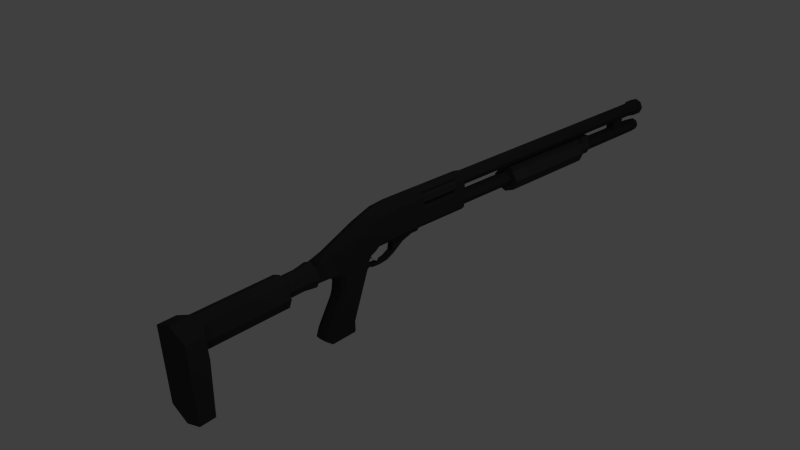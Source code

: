 # Source: 870MCS.blend  (saved by Blender 2.63.0; exported with 4.5.12 LTS)
import bpy
from mathutils import Matrix  # noqa: F401  (used for matrix-valued properties, if any)

bpy.ops.wm.read_factory_settings(use_empty=True)
scene = bpy.context.scene
scene.name = 'Scene'

# ---- collections
col_collection_1 = bpy.data.collections.new('Collection 1'); scene.collection.children.link(col_collection_1)

# ---- materials (node trees are filled in below, after node groups)
mat_material_001 = bpy.data.materials.new('Material.001')
mat_material_001.alpha_threshold = 0.0
mat_material_001.use_transparent_shadow = False
mat_material_001.diffuse_color = (0.03968, 0.03968, 0.03968, 1.0)
mat_material_001.roughness = 0.5
mat_material_001.line_color = (0.0, 0.0, 0.0, 1.0)
mat_material_003 = bpy.data.materials.new('Material.003')
mat_material_003.alpha_threshold = 0.0
mat_material_003.use_transparent_shadow = False
mat_material_003.diffuse_color = (0.04696, 0.04696, 0.04696, 1.0)
mat_material_003.roughness = 0.5
mat_material_003.line_color = (0.0, 0.0, 0.0, 1.0)
mat_material_002 = bpy.data.materials.new('Material.002')
mat_material_002.alpha_threshold = 0.0
mat_material_002.use_transparent_shadow = False
mat_material_002.diffuse_color = (0.05222, 0.05222, 0.05222, 1.0)
mat_material_002.roughness = 0.5
mat_material_002.line_color = (0.0, 0.0, 0.0, 1.0)

# ---- material node trees

# ---- world
world_world = bpy.data.worlds.new('World'); scene.world = world_world
world_world.color = (0.05088, 0.05088, 0.05088)
world_world.use_sun_shadow = False
world_world.sun_shadow_jitter_overblur = 0.0
world_world.cycles.sampling_method = 'MANUAL'
world_world.cycles.sample_map_resolution = 256

# ---- cameras
cam_camera = bpy.data.cameras.new('Camera')
cam_camera.clip_end = 100.0
cam_camera.lens = 35.0
cam_camera.sensor_width = 32.0
cam_camera.sensor_height = 18.0
cam_camera.ortho_scale = 7.314
cam_camera.dof.focus_distance = 0.0
cam_camera.dof.aperture_fstop = 128.0

# ---- lights
light_lamp = bpy.data.lights.new('Lamp', 'POINT')
light_lamp.transmission_factor = 0.0
light_lamp.cutoff_distance = 30.0
light_lamp.energy = 100.0
light_lamp.shadow_buffer_clip_start = 1.001
light_lamp.shadow_soft_size = 1.0
light_lamp.shadow_maximum_resolution = 0.006
light_lamp.use_absolute_resolution = True
light_lamp.cycles.use_multiple_importance_sampling = False

# ---- meshes
me_cube_001 = bpy.data.meshes.new('Cube.001')
me_cube_001.from_pydata([(-1.0, -1.0, -1.0), (-1.0, 1.0, -1.0), (1.0, 1.0, -1.0), (1.0, -1.0, -1.0), (-0.6482, -0.6011, 0.7574), (-0.6482, 0.6011, 1.243), (0.6482, 0.6011, 1.243), (0.6482, -0.6011, 0.7574), (-0.484, -0.9913, 1.724), (-0.484, -0.175, 2.245), (0.484, -0.175, 2.245), (0.484, -0.9913, 1.724), (-0.2851, -1.463, 2.422), (-0.2851, -1.108, 2.869), (0.2851, -1.108, 2.869), (0.2851, -1.463, 2.422)], [], [(4, 5, 1, 0), (5, 6, 2, 1), (6, 7, 3, 2), (7, 4, 0, 3), (0, 1, 2, 3), (11, 8, 4, 7), (15, 12, 8, 11), (8, 9, 5, 4), (10, 11, 7, 6), (9, 10, 6, 5), (15, 14, 13, 12), (12, 13, 9, 8), (13, 14, 10, 9), (14, 15, 11, 10)])
me_cube_001.use_remesh_preserve_volume = False
me_cube_001.use_remesh_preserve_attributes = False
me_cube_001.use_mirror_vertex_groups = False
me_cube_001.update()
me_circle_003 = bpy.data.meshes.new('Circle.003')
me_circle_003.from_pydata([(0.4575, 1.183, -3.419), (0.3182, -0.6899, -3.418), (0.9075, -0.1822, -3.418), (0.9652, 0.5935, -3.418), (0.4575, 1.191, 2.491), (0.3182, -0.6817, 2.491), (0.9075, -0.174, 2.491), (0.9652, 0.6017, 2.491)], [], [(7, 6, 2, 3), (6, 5, 1, 2), (7, 3, 0, 4)])
me_circle_003.polygons.foreach_set('material_index', [1, 1, 1])
me_circle_003.materials.append(mat_material_001)
me_circle_003.materials.append(mat_material_003)
me_circle_003.use_remesh_preserve_volume = False
me_circle_003.use_remesh_preserve_attributes = False
me_circle_003.use_mirror_vertex_groups = False
me_circle_003.update()
me_circle_002 = bpy.data.meshes.new('Circle.002')
me_circle_002.from_pydata([(-9.007e-16, 0.9955, -4.061), (-0.7071, 0.7026, -4.061), (-1.0, -0.004519, -4.061), (1.0, -0.004519, -4.061), (0.7071, 0.7026, -4.061), (7.95e-16, 1.004, 3.584), (-0.7071, 0.7111, 3.584), (-1.0, 0.003988, 3.584), (1.0, 0.003989, 3.584), (0.7071, 0.7111, 3.584), (3.711e-09, 0.6519, 3.846), (-0.487, 0.4502, 3.846), (-0.6887, -0.03682, 3.846), (0.6887, -0.03682, 3.846), (0.487, 0.4502, 3.846), (3.711e-09, 0.6529, 4.763), (-0.487, 0.4512, 4.763), (-0.6887, -0.0358, 4.763), (0.6887, -0.0358, 4.763), (0.487, 0.4512, 4.763), (-0.5251, -0.4901, 3.847), (0.5251, -0.4901, 3.847), (-0.5251, -0.4891, 4.764), (0.5251, -0.4891, 4.764), (-0.5251, -0.9012, 3.847), (0.5251, -0.9012, 3.847), (-0.5251, -0.9002, 4.764), (0.5251, -0.9002, 4.764), (-0.5712, -0.5898, -4.06), (0.5712, -0.5898, -4.06), (-0.5712, -0.5813, 3.585), (0.5712, -0.5813, 3.585), (-0.5712, -0.8766, -4.06), (0.5712, -0.8766, -4.06), (-0.5712, -0.8681, 3.585), (0.5712, -0.8681, 3.585)], [], [(4, 0, 5, 9), (1, 6, 5, 0), (2, 7, 6, 1), (4, 9, 8, 3), (9, 5, 10, 14), (6, 11, 10, 5), (7, 12, 11, 6), (9, 14, 13, 8), (14, 10, 15, 19), (12, 17, 16, 11), (14, 19, 18, 13), (11, 16, 15, 10), (21, 13, 18, 23), (22, 17, 12, 20), (25, 21, 23, 27), (26, 22, 20, 24), (26, 24, 25, 27), (27, 23, 22, 26), (23, 18, 17, 22), (18, 19, 16, 17), (19, 15, 16), (29, 3, 8, 31), (30, 7, 2, 28), (34, 30, 28, 32), (33, 29, 31, 35), (34, 32, 33, 35), (21, 25, 24, 20), (8, 13, 21, 31), (30, 34, 35, 31), (21, 20, 30, 31), (12, 7, 30, 20), (28, 29, 33, 32), (29, 28, 2, 3), (2, 1, 4, 3), (1, 0, 4)])
me_circle_002.materials.append(mat_material_002)
me_circle_002.use_remesh_preserve_volume = False
me_circle_002.use_remesh_preserve_attributes = False
me_circle_002.use_mirror_vertex_groups = False
me_circle_002.update()
me_circle = bpy.data.meshes.new('Circle')
me_circle.from_pydata([(6.532e-08, 5.566, -46.03), (-1.073, 5.122, -46.02), (-1.517, 4.05, -45.99), (-1.073, 2.977, -45.95), (1.98e-07, 2.533, -45.94), (1.073, 2.977, -45.95), (1.517, 4.05, -45.99), (1.073, 5.122, -46.02), (8.284e-08, 5.352, -45.81), (-0.9047, 4.977, -45.8), (-1.279, 4.073, -45.77), (-0.9047, 3.169, -45.74), (1.947e-07, 2.794, -45.73), (0.9047, 3.169, -45.74), (1.279, 4.073, -45.77), (0.9047, 4.977, -45.8), (8.25e-08, 5.409, -47.57), (-0.908, 5.033, -47.56), (-1.284, 4.125, -47.53), (-0.908, 3.218, -47.5), (1.948e-07, 2.842, -47.49), (0.908, 3.218, -47.5), (1.284, 4.125, -47.53), (0.908, 5.033, -47.56), (8.25e-08, 5.51, -49.61), (-0.908, 5.134, -49.62), (-1.284, 4.227, -49.65), (-0.908, 3.319, -49.68), (1.948e-07, 2.944, -49.69), (0.908, 3.319, -49.68), (1.284, 4.227, -49.65), (0.908, 5.134, -49.62), (7.217e-08, 6.448, -49.73), (-1.204, 5.95, -49.74), (-1.703, 4.746, -49.78), (-1.204, 3.007, -49.84), (2.189e-07, 2.509, -49.86), (1.204, 3.007, -49.84), (1.703, 4.746, -49.78), (1.204, 5.95, -49.74), (6.616e-08, 6.86, -59.62), (-1.204, 6.361, -59.64), (-1.703, 5.158, -59.68), (-1.204, 3.419, -59.74), (2.129e-07, 2.921, -59.76), (1.204, 3.419, -59.74), (1.703, 5.158, -59.68), (1.204, 6.361, -59.64), (-2.56, 3.828, -60.33), (1.813e-07, 2.769, -60.37), (2.56, 3.828, -60.33), (-2.56, 3.925, -62.49), (1.813e-07, 2.866, -62.53), (2.56, 3.925, -62.49), (-2.56, 13.4, -62.16), (1.813e-07, 14.46, -62.13), (2.56, 13.4, -62.16), (-2.56, 13.23, -60.29), (1.813e-07, 14.21, -60.62), (2.56, 13.23, -60.29), (-2.56, 6.549, -60.13), (1.813e-07, 7.609, -60.1), (2.56, 6.549, -60.13), (6.236e-10, 0.9325, 11.65), (-0.6479, 0.6641, 11.65), (-0.9163, 0.01615, 11.65), (-0.6479, -0.6318, 11.65), (8.073e-08, -0.9002, 11.65), (0.6479, -0.6318, 11.65), (0.9163, 0.01615, 11.65), (0.6479, 0.6641, 11.65), (-7.439e-10, 1.117, 12.02), (-0.7777, 0.7944, 12.02), (-1.1, 0.01665, 12.02), (-0.7777, -0.7611, 12.02), (9.541e-08, -1.083, 12.02), (0.7777, -0.7611, 12.02), (1.1, 0.01665, 12.02), (0.7777, 0.7944, 12.02), (-7.439e-10, 1.119, 13.49), (-0.7777, 0.7964, 13.49), (-1.1, 0.0187, 13.49), (-0.7777, -0.759, 13.49), (9.541e-08, -1.081, 13.49), (0.7777, -0.759, 13.49), (1.1, 0.0187, 13.49), (0.7777, 0.7964, 13.49), (1.942e-08, 0.6925, 13.76), (-0.4762, 0.4952, 13.76), (-0.6734, 0.01908, 13.76), (-0.4762, -0.4571, 13.76), (7.83e-08, -0.6543, 13.76), (0.4762, -0.4571, 13.76), (0.6734, 0.01908, 13.76), (0.4762, 0.4952, 13.76), (1.942e-08, 0.6394, -24.54), (-0.4762, 0.4422, -24.54), (-0.6734, -0.03401, -24.54), (-0.4762, -0.5102, -24.54), (7.83e-08, -0.7074, -24.54), (0.4762, -0.5102, -24.54), (0.6734, -0.03401, -24.54), (0.4762, 0.4422, -24.54), (6.236e-10, 0.9292, 9.272), (-0.6479, 0.6608, 9.272), (0.6479, 0.6608, 9.272), (6.236e-10, 0.9267, 7.535), (-0.6479, 0.6584, 7.535), (0.6479, 0.6584, 7.535), (6.236e-10, 0.8838, -23.48), (-0.6479, 0.6154, -23.48), (-0.9163, -0.03254, -23.48), (-0.6479, -0.6805, -23.48), (8.073e-08, -0.9489, -23.48), (0.6479, -0.6805, -23.48), (0.9163, -0.03254, -23.48), (0.6479, 0.6154, -23.48), (6.236e-10, 3.459, -23.49), (-0.6479, 3.191, -23.49), (-0.9163, 2.543, -23.49), (-0.6479, 1.895, -23.49), (8.073e-08, 1.627, -23.49), (0.6479, 1.895, -23.49), (0.9163, 2.543, -23.49), (0.6479, 3.191, -23.49), (6.236e-10, 3.509, 12.11), (-0.6479, 3.24, 12.11), (-0.9163, 2.592, 12.11), (-0.6479, 1.938, 7.525), (8.073e-08, 1.67, 7.525), (0.6479, 1.938, 7.525), (0.9163, 2.592, 12.11), (0.6479, 3.24, 12.11), (-0.6479, 1.94, 9.24), (8.073e-08, 1.672, 9.24), (0.6479, 1.94, 9.24), (-0.6479, 1.944, 12.11), (8.073e-08, 1.676, 12.11), (0.6479, 1.944, 12.11), (-5.007e-09, 3.404, 13.24), (-0.5727, 3.167, 13.24), (-0.81, 2.594, 13.24), (-0.5727, 2.021, 13.24), (6.58e-08, 1.784, 13.24), (0.5727, 2.021, 13.24), (0.81, 2.594, 13.24), (0.5727, 3.167, 13.24), (2.128e-08, 3.079, 13.51), (-0.3426, 2.937, 13.51), (-0.4845, 2.594, 13.51), (-0.3426, 2.252, 13.51), (6.364e-08, 2.11, 13.51), (0.3426, 2.252, 13.51), (0.4845, 2.594, 13.51), (0.3426, 2.937, 13.51), (2.128e-08, 3.026, -24.57), (-0.3426, 2.884, -24.57), (-0.4845, 2.541, -24.57), (-0.3426, 2.199, -24.57), (6.364e-08, 2.057, -24.57), (0.3426, 2.199, -24.57), (0.4845, 2.541, -24.57), (0.3426, 2.884, -24.57), (-1.096, -0.01903, -23.65), (-0.7747, -0.7938, -23.65), (8.238e-08, -1.115, -23.65), (0.7747, -0.7938, -23.65), (1.096, -0.01903, -23.65), (-1.096, -0.03458, -34.86), (-0.7747, -0.8093, -34.86), (8.238e-08, -1.13, -34.86), (0.7747, -0.8093, -34.86), (1.096, -0.03458, -34.86), (-1.096, 0.1562, -36.91), (-0.7747, -0.6089, -37.03), (8.238e-08, -0.9258, -37.08), (0.7747, -0.6089, -37.03), (1.096, 0.1562, -36.91), (-1.096, 1.102, -39.47), (-0.7747, 0.3598, -39.69), (8.238e-08, 0.05221, -39.78), (0.7747, 0.3598, -39.69), (1.096, 1.102, -39.47), (-1.096, 3.216, -38.83), (1.096, 3.216, -38.83), (-3.677e-09, 3.793, -23.68), (-0.7679, 3.626, -23.68), (-1.086, 3.221, -23.68), (1.086, 3.221, -23.68), (0.7679, 3.626, -23.68), (0.7747, -0.795, -24.54), (1.096, -0.02027, -24.54), (0.7747, -0.8037, -30.82), (1.096, -0.02898, -30.82), (0.7271, -0.4038, -25.38), (0.9166, 0.09245, -24.98), (0.7271, -0.4102, -29.99), (0.9166, 0.08495, -30.39), (1.096, 0.7688, -24.54), (1.096, 0.7601, -30.83), (1.096, 1.39, -25.15), (1.096, 1.383, -30.22), (0.9489, 0.6268, -24.98), (0.9489, 0.6193, -30.39), (0.9365, 0.9967, -25.42), (0.9365, 0.9904, -29.95), (-0.6627, -0.4038, -25.38), (-0.4732, 0.09245, -24.98), (-0.6627, -0.4102, -29.99), (-0.4732, 0.08495, -30.39), (-0.441, 0.6268, -24.98), (-0.441, 0.6193, -30.39), (-0.4534, 0.9967, -25.42), (-0.4534, 0.9904, -29.95), (-3.677e-09, 3.783, -30.91), (-0.7679, 3.616, -30.91), (0.7679, 3.616, -30.91), (-3.677e-09, 4.071, -31.19), (-0.7679, 3.904, -31.19), (0.7679, 3.904, -31.19), (-3.677e-09, 4.07, -32.05), (-0.7679, 3.902, -32.05), (0.7679, 3.902, -32.05), (-3.677e-09, 4.066, -34.95), (-0.7679, 3.898, -34.95), (0.7679, 3.898, -34.95), (-3.677e-09, 3.914, -35.28), (-0.7679, 3.746, -35.28), (0.7679, 3.746, -35.28), (-3.677e-09, 3.942, -37.0), (-0.7679, 3.774, -37.0), (0.7679, 3.774, -37.0), (-3.677e-09, 4.32, -37.48), (-0.7679, 4.153, -37.48), (0.7679, 4.153, -37.48), (-3.677e-09, 4.71, -38.29), (-0.7679, 4.548, -38.33), (0.7679, 4.548, -38.33), (-1.096, 4.24, -38.47), (1.096, 4.24, -38.47), (-1.096, 3.824, -37.67), (1.096, 3.824, -37.67), (-1.096, 3.37, -37.06), (1.096, 3.37, -37.06), (-1.096, 3.36, -35.23), (1.096, 3.36, -35.23), (-1.096, 3.189, -30.97), (1.096, 3.189, -30.97), (-0.4282, 4.596, -33.11), (0.4282, 4.596, -33.11), (-0.4282, 5.654, -34.64), (0.4282, 5.654, -34.64), (-0.4282, 6.121, -35.62), (0.4282, 6.121, -35.62), (-0.4282, 6.259, -36.75), (0.4282, 6.259, -36.75), (-0.4282, 6.213, -37.75), (0.4282, 6.213, -37.75), (-0.4282, 6.023, -38.21), (0.4282, 6.023, -38.21), (-0.4282, 4.523, -34.65), (0.4282, 4.523, -34.65), (-0.4282, 5.375, -34.76), (0.4282, 5.375, -34.76), (-0.4282, 5.874, -35.67), (0.4282, 5.874, -35.67), (-0.4282, 6.013, -36.71), (0.4282, 6.013, -36.71), (-0.4282, 5.985, -37.66), (0.4282, 5.985, -37.66), (-0.4282, 5.756, -38.17), (0.4282, 5.756, -38.17), (1.096, 13.04, -44.38), (-1.096, 13.04, -44.38), (-3.677e-09, 5.129, -38.41), (-0.7679, 5.07, -38.57), (0.7679, 5.07, -38.57), (-1.096, 4.993, -38.9), (1.096, 4.993, -38.9), (-3.677e-09, 6.064, -38.67), (-0.7679, 6.004, -38.82), (0.7679, 6.004, -38.82), (-1.096, 5.928, -39.15), (1.096, 5.928, -39.15), (-3.677e-09, 11.78, -40.71), (-0.7679, 11.72, -40.86), (0.7679, 11.72, -40.86), (-1.096, 11.65, -41.19), (1.096, 11.65, -41.19), (-3.677e-09, 12.86, -40.67), (-0.7679, 12.85, -40.84), (0.7679, 12.85, -40.84), (-1.096, 12.87, -41.18), (1.096, 12.87, -41.18), (-3.677e-09, 12.3, -45.41), (-0.7679, 12.48, -45.18), (0.7679, 12.48, -45.18), (-3.677e-09, 11.17, -45.02), (-0.7679, 11.36, -44.79), (0.7679, 11.36, -44.79), (-1.096, 11.69, -44.3), (1.096, 11.69, -44.3), (-3.677e-09, 7.943, -43.2), (-0.7679, 8.126, -42.97), (0.7679, 8.126, -42.97), (-1.096, 8.458, -42.48), (1.096, 8.458, -42.48), (-1.909e-09, 7.314, -43.03), (-0.7679, 7.387, -42.74), (0.7679, 7.387, -42.74), (-1.096, 7.49, -42.16), (1.096, 7.49, -42.16), (-2.705e-09, 6.47, -42.92), (-0.7679, 6.455, -42.63), (0.7679, 6.455, -42.63), (-1.096, 6.38, -42.04), (1.096, 6.38, -42.04), (-3.677e-09, 5.873, -43.01), (-0.7679, 5.748, -42.74), (0.7679, 5.748, -42.74), (-1.096, 5.458, -42.23), (1.096, 5.458, -42.23), (-7.834e-09, 5.483, -43.49), (-0.7679, 5.261, -43.3), (0.7679, 5.261, -43.3), (-1.096, 4.812, -42.92), (1.096, 4.812, -42.92), (-1.455e-08, 5.244, -44.4), (-0.7679, 4.999, -44.19), (0.7679, 4.999, -44.19), (-1.096, 4.732, -45.87), (1.096, 4.732, -45.87), (-1.016, 3.22, -46.0), (1.016, 3.22, -46.0), (-0.7747, 2.365, -44.02), (8.238e-08, 2.057, -44.11), (0.7747, 2.365, -44.02)], [], [(4, 12, 11, 3), (6, 14, 13, 5), (1, 9, 8, 0), (7, 0, 8, 15), (3, 11, 10, 2), (5, 13, 12, 4), (7, 15, 14, 6), (2, 10, 9, 1), (10, 11, 12, 13, 14, 15, 8, 9), (20, 4, 3, 19), (22, 6, 5, 21), (17, 1, 0, 16), (23, 16, 0, 7), (19, 3, 2, 18), (21, 5, 4, 20), (23, 7, 6, 22), (18, 2, 1, 17), (31, 23, 22, 30), (26, 18, 17, 25), (28, 20, 19, 27), (30, 22, 21, 29), (25, 17, 16, 24), (31, 24, 16, 23), (27, 19, 18, 26), (29, 21, 20, 28), (39, 32, 24, 31), (35, 27, 26, 34), (37, 29, 28, 36), (39, 31, 30, 38), (34, 26, 25, 33), (36, 28, 27, 35), (38, 30, 29, 37), (33, 25, 24, 32), (44, 36, 35, 43), (46, 38, 37, 45), (41, 33, 32, 40), (47, 40, 32, 39), (43, 35, 34, 42), (45, 37, 36, 44), (47, 39, 38, 46), (42, 34, 33, 41), (50, 45, 44, 49), (49, 44, 43, 48), (53, 50, 49, 52), (52, 49, 48, 51), (56, 53, 52, 55), (55, 52, 51, 54), (59, 56, 55, 58), (58, 55, 54, 57), (62, 59, 58, 61), (61, 58, 57, 60), (53, 56, 59, 62), (54, 51, 60, 57), (51, 48, 60), (43, 42, 48), (42, 41, 60, 48), (46, 45, 50), (50, 53, 62), (47, 46, 50, 62), (62, 61, 40, 47), (41, 40, 61, 60), (70, 78, 77, 69), (65, 73, 72, 64), (67, 75, 74, 66), (69, 77, 76, 68), (64, 63, 71, 72), (70, 63, 71, 78), (66, 74, 73, 65), (68, 76, 75, 67), (75, 83, 82, 74), (77, 85, 84, 76), (72, 80, 79, 71), (78, 71, 79, 86), (74, 82, 81, 73), (76, 84, 83, 75), (78, 86, 85, 77), (73, 81, 80, 72), (84, 92, 91, 83), (86, 94, 93, 85), (81, 89, 88, 80), (83, 91, 90, 82), (85, 93, 92, 84), (80, 88, 87, 79), (86, 79, 87, 94), (82, 90, 89, 81), (93, 101, 100, 92), (88, 96, 95, 87), (94, 87, 95, 102), (90, 98, 97, 89), (92, 100, 99, 91), (94, 102, 101, 93), (89, 97, 96, 88), (91, 99, 98, 90), (104, 64, 63, 103), (105, 103, 63, 70), (135, 134, 103, 105), (112, 66, 65, 111), (287, 292, 273, 300), (104, 103, 134, 133), (116, 108, 69, 115), (115, 69, 68, 114), (110, 107, 106, 109), (116, 109, 106, 108), (114, 113, 67, 68), (295, 298, 300, 273), (123, 131, 130, 122), (118, 126, 125, 117), (124, 117, 125, 132), (120, 128, 127, 119), (122, 130, 129, 121), (124, 132, 131, 123), (119, 127, 126, 118), (121, 129, 128, 120), (111, 65, 107, 110), (107, 104, 133, 128), (108, 130, 135, 105), (134, 137, 136, 133), (132, 146, 145, 131), (113, 67, 66, 112), (135, 138, 137, 134), (126, 140, 139, 125), (138, 144, 143, 137), (65, 104, 107), (136, 142, 141, 127), (137, 143, 142, 136), (108, 105, 69), (105, 70, 69), (127, 141, 140, 126), (65, 64, 104), (145, 153, 152, 144), (140, 148, 147, 139), (146, 139, 147, 154), (142, 150, 149, 141), (144, 152, 151, 143), (146, 154, 153, 145), (141, 149, 148, 140), (143, 151, 150, 142), (154, 162, 161, 153), (149, 157, 156, 148), (151, 159, 158, 150), (153, 161, 160, 152), (148, 156, 155, 147), (154, 147, 155, 162), (150, 158, 157, 149), (152, 160, 159, 151), (167, 115, 114, 166), (164, 112, 111, 163), (165, 113, 112, 164), (166, 114, 113, 165), (191, 167, 166, 190), (177, 172, 171, 176), (175, 170, 169, 174), (176, 171, 170, 175), (174, 169, 168, 173), (182, 177, 176, 181), (181, 176, 175, 180), (179, 174, 173, 178), (180, 175, 174, 179), (189, 185, 117, 124), (186, 118, 117, 185), (187, 119, 118, 186), (189, 124, 123, 188), (192, 170, 171), (192, 190, 165, 170), (197, 193, 199, 203), (193, 192, 171, 172), (187, 186, 215, 246), (197, 196, 192, 193), (190, 192, 196, 194), (199, 201, 205, 203), (204, 205, 201, 200), (202, 204, 200, 198), (191, 195, 202, 198), (191, 190, 194, 195), (209, 211, 203, 197), (206, 208, 196, 194), (211, 213, 205, 203), (197, 196, 208, 209), (195, 202, 210, 207), (202, 204, 212, 210), (207, 206, 194, 195), (204, 205, 213, 212), (211, 209, 208, 206, 207, 210, 212, 213), (170, 165, 164, 169), (190, 166, 165), (169, 164, 163, 168), (173, 168, 183, 178), (167, 191, 198, 188), (198, 200, 188), (184, 243, 201, 199), (199, 193, 172), (172, 177, 182, 184), (172, 184, 199), (215, 186, 185, 214), (216, 214, 185, 189), (218, 215, 214, 217), (219, 217, 214, 216), (221, 218, 217, 220), (222, 220, 217, 219), (227, 224, 223, 226), (228, 226, 223, 225), (230, 227, 226, 229), (231, 229, 226, 228), (233, 230, 229, 232), (234, 232, 229, 231), (236, 233, 232, 235), (237, 235, 232, 234), (216, 189, 188, 247), (246, 221, 224, 244), (224, 227, 244), (228, 245, 243, 231), (231, 243, 241, 234), (234, 241, 239, 237), (233, 236, 238, 240), (230, 233, 240, 242), (227, 230, 242, 244), (216, 247, 222, 219), (240, 238, 183), (183, 168, 242, 240), (241, 184, 239), (184, 241, 243), (245, 201, 243), (247, 245, 225, 222), (225, 245, 228), (201, 247, 188, 200), (201, 245, 247), (168, 163, 187, 246), (168, 244, 242), (168, 246, 244), (163, 111, 119, 187), (111, 110, 120, 119), (110, 109, 121, 120), (115, 167, 188, 123), (116, 115, 123, 122), (122, 121, 109, 116), (108, 106, 129, 130), (128, 129, 106, 107), (260, 262, 263, 261), (222, 249, 220), (221, 220, 248), (248, 220, 249), (248, 249, 251, 250), (250, 251, 253, 252), (252, 253, 255, 254), (254, 255, 257, 256), (256, 257, 259, 258), (262, 264, 265, 263), (265, 264, 266, 267), (267, 266, 268, 269), (269, 268, 270, 271), (261, 225, 223), (260, 223, 224), (223, 260, 261), (249, 222, 225, 261), (249, 261, 263, 251), (251, 263, 265, 253), (253, 265, 267, 255), (221, 248, 260, 224), (260, 248, 250, 262), (262, 250, 252, 264), (264, 252, 254, 266), (266, 254, 256, 268), (268, 256, 258, 270), (258, 280, 275, 270), (274, 276, 271), (255, 267, 269, 257), (257, 269, 271, 259), (236, 275, 277, 238), (275, 236, 235, 274), (276, 274, 235, 237), (237, 239, 278, 276), (275, 280, 282, 277), (276, 278, 283, 281), (275, 274, 270), (259, 271, 276, 281), (280, 285, 287, 282), (285, 280, 279, 284), (286, 284, 279, 281), (281, 283, 288, 286), (285, 290, 292, 287), (290, 285, 284, 289), (291, 289, 284, 286), (286, 288, 293, 291), (291, 290, 289), (271, 270, 274), (280, 279, 258), (279, 259, 281), (279, 258, 259), (283, 306, 301, 288), (296, 299, 297, 294), (295, 294, 297, 298), (299, 301, 306, 304), (299, 304, 302, 297), (298, 297, 302, 303), (303, 308, 310, 305), (304, 306, 311, 309), (304, 309, 307, 302), (303, 302, 307, 308), (308, 313, 315, 310), (309, 314, 312, 307), (308, 307, 312, 313), (309, 311, 316, 314), (313, 318, 320, 315), (313, 312, 317, 318), (314, 316, 321, 319), (314, 319, 317, 312), (318, 323, 325, 320), (319, 321, 326, 324), (319, 324, 322, 317), (318, 317, 322, 323), (323, 322, 327, 328), (324, 329, 327, 322), (328, 325, 323), (329, 324, 326), (292, 293, 272, 273), (290, 291, 293, 292), (298, 303, 305, 300), (288, 301, 272, 293), (282, 287, 300, 305), (295, 296, 294), (296, 272, 301, 299), (296, 295, 273, 272), (218, 221, 246, 215), (278, 311, 306, 283), (239, 316, 311, 278), (184, 321, 316, 239), (277, 282, 305, 310), (238, 277, 310, 315), (183, 238, 315, 320), (178, 183, 320, 325), (182, 326, 321, 184), (336, 181, 180, 335), (335, 180, 179, 334), (332, 335, 334), (325, 330, 332, 334), (182, 181, 336, 326), (179, 178, 325, 334), (325, 328, 330), (331, 329, 326), (132, 125, 139, 146), (131, 135, 130), (131, 138, 135), (133, 136, 127), (128, 133, 127), (131, 145, 144, 138), (333, 336, 335), (331, 327, 329), (336, 333, 331, 326), (331, 333, 332, 330), (328, 327, 330), (331, 330, 327), (333, 335, 332)])
me_circle.polygons.foreach_set('material_index', [1, 1, 1, 1, 1, 1, 1, 1, 1, 1, 1, 1, 1, 1, 1, 1, 1, 1, 1, 1, 1, 1, 1, 1, 1, 1, 1, 1, 1, 1, 1, 1, 1, 1, 1, 1, 1, 1, 1, 1, 1, 1, 1, 1, 1, 1, 1, 1, 1, 1, 1, 1, 1, 1, 1, 1, 1, 1, 1, 1, 1, 0, 0, 0, 0, 0, 0, 0, 0, 0, 0, 0, 0, 0, 0, 0, 0, 0, 0, 0, 0, 0, 0, 0, 0, 0, 0, 0, 0, 0, 0, 0, 0, 0, 0, 0, 0, 0, 0, 0, 0, 0, 0, 0, 0, 0, 0, 0, 0, 0, 0, 0, 0, 0, 0, 0, 0, 0, 0, 0, 0, 0, 0, 0, 0, 0, 0, 0, 0, 0, 0, 0, 0, 0, 0, 0, 0, 0, 0, 0, 0, 0, 0, 0, 0, 0, 0, 0, 0, 0, 0, 0, 0, 0, 0, 0, 0, 0, 0, 0, 0, 0, 0, 0, 0, 0, 0, 0, 0, 0, 0, 0, 0, 0, 0, 0, 0, 0, 0, 0, 0, 0, 0, 0, 0, 0, 0, 0, 0, 0, 0, 0, 0, 0, 0, 0, 0, 0, 0, 0, 0, 0, 0, 0, 0, 0, 0, 0, 0, 0, 0, 0, 0, 0, 0, 0, 0, 0, 0, 0, 0, 0, 0, 0, 0, 0, 0, 0, 0, 0, 0, 0, 0, 0, 0, 0, 0, 0, 0, 0, 0, 0, 0, 0, 0, 0, 0, 0, 0, 0, 0, 0, 0, 0, 0, 0, 0, 0, 0, 0, 0, 0, 0, 0, 0, 0, 0, 0, 0, 0, 0, 0, 0, 0, 0, 0, 0, 0, 0, 0, 0, 0, 0, 0, 0, 0, 0, 0, 0, 0, 0, 0, 0, 0, 0, 0, 0, 0, 0, 0, 0, 0, 0, 0, 0, 0, 0, 0, 0, 0, 0, 0, 0, 0, 0, 0, 0, 0, 0, 0, 0, 0, 0, 0, 0, 0, 0, 0, 0, 0, 0, 0, 0, 0, 0, 0, 0, 0, 0, 0, 0, 0, 0, 0, 0, 0, 0, 0, 0, 0, 0, 0])
me_circle.materials.append(mat_material_001)
me_circle.materials.append(mat_material_003)
me_circle.use_remesh_preserve_volume = False
me_circle.use_remesh_preserve_attributes = False
me_circle.use_mirror_vertex_groups = False
me_circle.update()

# ---- objects
ob_cube = bpy.data.objects.new('Cube', me_cube_001)
ob_circle_001 = bpy.data.objects.new('Circle.001', me_circle_003)
ob_circle_002 = bpy.data.objects.new('Circle.002', me_circle_002)
ob_circle = bpy.data.objects.new('Circle', me_circle)
ob_lamp = bpy.data.objects.new('Lamp', light_lamp)
ob_camera = bpy.data.objects.new('Camera', cam_camera)

# ---- transforms, parenting, visibility, modifiers, constraints
ob_cube.location = (-5.977e-08, -0.04469, 0.0949)
ob_cube.scale = (-0.06835, -0.06835, -0.06835)
ob_cube.lineart.crease_threshold = 0.0
ob_circle_001.location = (0.0, 1.148, 0.5807)
ob_circle_001.rotation_euler = (-1.569, -2.22e-16, 2.217e-16)
ob_circle_001.scale = (0.1157, 0.1157, 0.1157)
ob_circle_001.lineart.crease_threshold = 0.0
ob_circle_002.location = (-5.977e-08, 3.427, 0.2843)
ob_circle_002.rotation_euler = (-1.57, -2.22e-16, 2.218e-16)
ob_circle_002.scale = (0.209, 0.209, 0.209)
ob_circle_002.lineart.crease_threshold = 0.0
ob_circle.location = (0.0, 4.301, 0.5807)
ob_circle.rotation_euler = (-1.569, -2.22e-16, 2.217e-16)
ob_circle.scale = (0.1157, 0.1157, 0.1157)
ob_circle.lineart.crease_threshold = 0.0
ob_lamp.location = (4.076, 1.005, 5.904)
ob_lamp.rotation_euler = (0.6503, 0.05522, 1.866)
ob_lamp.lock_rotations_4d = False
ob_lamp.empty_display_type = 'ARROWS'
ob_lamp.color = (0.0, 0.0, 0.0, 0.0)
ob_lamp.lineart.crease_threshold = 0.0
ob_camera.location = (7.481, -6.508, 5.344)
ob_camera.rotation_euler = (1.109, 0.01082, 0.8149)
ob_camera.lock_rotations_4d = False
ob_camera.empty_display_type = 'ARROWS'
ob_camera.color = (0.0, 0.0, 0.0, 0.0)
ob_camera.display_type = 'WIRE'
ob_camera.lineart.crease_threshold = 0.0

# ---- collection membership
col_collection_1.objects.link(ob_cube)
col_collection_1.objects.link(ob_circle_001)
col_collection_1.objects.link(ob_circle_002)
col_collection_1.objects.link(ob_circle)
col_collection_1.objects.link(ob_lamp)
col_collection_1.objects.link(ob_camera)

# ---- scene / render settings (as saved in the file)
scene.camera = ob_camera
scene.frame_start = 1; scene.frame_end = 250; scene.frame_set(1)
scene.render.engine = 'BLENDER_EEVEE_NEXT'
scene.render.image_settings.color_mode = 'RGB'
scene.render.image_settings.compression = 90
scene.render.resolution_percentage = 50
scene.render.dither_intensity = 0.0
scene.render.bake_margin = 2
scene.render.bake_bias = 0.0
scene.cycles.use_denoising = False
scene.cycles.samples = 10
scene.cycles.sampling_pattern = 'TABULATED_SOBOL'
scene.cycles.light_sampling_threshold = 0.0
scene.cycles.use_adaptive_sampling = False
scene.cycles.use_light_tree = False
scene.cycles.blur_glossy = 0.0
scene.cycles.volume_bounces = 1
scene.cycles.pixel_filter_type = 'GAUSSIAN'
scene.cycles.sample_clamp_indirect = 0.0
scene.view_settings.view_transform = 'Standard'
bpy.context.view_layer.update()

